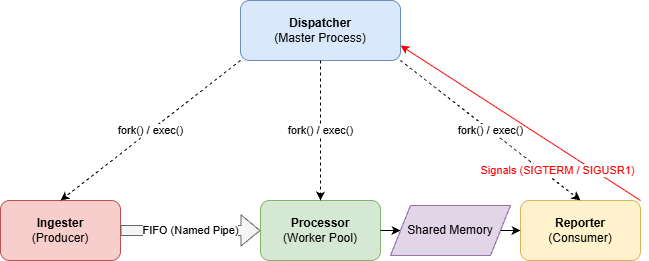

The diagram above was exported from draw.io. Its source (the exported page's mxGraphModel, read from the mxfile embedded in the PNG):
<mxGraphModel dx="1322" dy="527" grid="1" gridSize="10" guides="1" tooltips="1" connect="1" arrows="1" fold="1" page="1" pageScale="1" pageWidth="850" pageHeight="1100" math="0" shadow="0">
  <root>
    <mxCell id="0" />
    <mxCell id="1" parent="0" />
    <mxCell id="WZNwYaiNqi81yTLGsaOO-1" parent="1" style="rounded=1;whiteSpace=wrap;html=1;fillColor=#dae8fc;strokeColor=#6c8ebf;" value="&lt;b&gt;Dispatcher&lt;/b&gt;&lt;br&gt;(Master Process)" vertex="1">
      <mxGeometry height="60" width="160" x="320" y="40" as="geometry" />
    </mxCell>
    <mxCell id="WZNwYaiNqi81yTLGsaOO-2" parent="1" style="rounded=1;whiteSpace=wrap;html=1;fillColor=#f8cecc;strokeColor=#b85450;" value="&lt;b&gt;Ingester&lt;/b&gt;&lt;br&gt;(Producer)" vertex="1">
      <mxGeometry height="60" width="120" x="80" y="240" as="geometry" />
    </mxCell>
    <mxCell id="WZNwYaiNqi81yTLGsaOO-3" parent="1" style="rounded=1;whiteSpace=wrap;html=1;fillColor=#d5e8d4;strokeColor=#82b366;" value="&lt;b&gt;Processor&lt;/b&gt;&lt;br&gt;(Worker Pool)" vertex="1">
      <mxGeometry height="60" width="120" x="340" y="240" as="geometry" />
    </mxCell>
    <mxCell id="WZNwYaiNqi81yTLGsaOO-4" parent="1" style="rounded=1;whiteSpace=wrap;html=1;fillColor=#fff2cc;strokeColor=#d6b656;" value="&lt;b&gt;Reporter&lt;/b&gt;&lt;br&gt;(Consumer)" vertex="1">
      <mxGeometry height="60" width="120" x="600" y="240" as="geometry" />
    </mxCell>
    <mxCell id="WZNwYaiNqi81yTLGsaOO-5" edge="1" parent="1" source="WZNwYaiNqi81yTLGsaOO-2" style="shape=flexArrow;endArrow=classic;html=1;exitX=1;exitY=0.5;exitDx=0;exitDy=0;entryX=0;entryY=0.5;entryDx=0;entryDy=0;fillColor=#f5f5f5;strokeColor=#666666;" target="WZNwYaiNqi81yTLGsaOO-3" value="FIFO (Named Pipe)">
      <mxGeometry height="50" relative="1" width="50" as="geometry" />
    </mxCell>
    <mxCell id="WZNwYaiNqi81yTLGsaOO-6" parent="1" style="shape=parallelogram;perimeter=parallelogramPerimeter;whiteSpace=wrap;html=1;fixedSize=1;fillColor=#e1d5e7;strokeColor=#9673a6;" value="Shared Memory" vertex="1">
      <mxGeometry height="50" width="120" x="470" y="245" as="geometry" />
    </mxCell>
    <mxCell id="WZNwYaiNqi81yTLGsaOO-7" edge="1" parent="1" source="WZNwYaiNqi81yTLGsaOO-3" style="endArrow=classic;html=1;exitX=1;exitY=0.5;exitDx=0;exitDy=0;entryX=0;entryY=0.5;entryDx=0;entryDy=0;" target="WZNwYaiNqi81yTLGsaOO-6" value="">
      <mxGeometry height="50" relative="1" width="50" as="geometry" />
    </mxCell>
    <mxCell id="WZNwYaiNqi81yTLGsaOO-8" edge="1" parent="1" source="WZNwYaiNqi81yTLGsaOO-6" style="endArrow=classic;html=1;exitX=1;exitY=0.5;exitDx=0;exitDy=0;entryX=0;entryY=0.5;entryDx=0;entryDy=0;" target="WZNwYaiNqi81yTLGsaOO-4" value="">
      <mxGeometry height="50" relative="1" width="50" as="geometry" />
    </mxCell>
    <mxCell id="WZNwYaiNqi81yTLGsaOO-9" edge="1" parent="1" source="WZNwYaiNqi81yTLGsaOO-1" style="endArrow=classic;html=1;exitX=0;exitY=1;exitDx=0;exitDy=0;entryX=0.5;entryY=0;entryDx=0;entryDy=0;dashed=1;" target="WZNwYaiNqi81yTLGsaOO-2" value="fork() / exec()">
      <mxGeometry height="50" relative="1" width="50" as="geometry" />
    </mxCell>
    <mxCell id="WZNwYaiNqi81yTLGsaOO-10" edge="1" parent="1" source="WZNwYaiNqi81yTLGsaOO-1" style="endArrow=classic;html=1;exitX=0.5;exitY=1;exitDx=0;exitDy=0;entryX=0.5;entryY=0;entryDx=0;entryDy=0;dashed=1;" target="WZNwYaiNqi81yTLGsaOO-3" value="fork() / exec()">
      <mxGeometry height="50" relative="1" width="50" as="geometry" />
    </mxCell>
    <mxCell id="WZNwYaiNqi81yTLGsaOO-11" edge="1" parent="1" source="WZNwYaiNqi81yTLGsaOO-1" style="endArrow=classic;html=1;exitX=1;exitY=1;exitDx=0;exitDy=0;entryX=0.5;entryY=0;entryDx=0;entryDy=0;dashed=1;" target="WZNwYaiNqi81yTLGsaOO-4" value="fork() / exec()">
      <mxGeometry height="50" relative="1" width="50" as="geometry" />
    </mxCell>
    <mxCell id="WZNwYaiNqi81yTLGsaOO-12" edge="1" parent="1" source="WZNwYaiNqi81yTLGsaOO-4" style="endArrow=classic;html=1;entryX=1;entryY=0.75;entryDx=0;entryDy=0;exitX=1;exitY=0;exitDx=0;exitDy=0;strokeColor=#FF0000;fontColor=#FF0000;" target="WZNwYaiNqi81yTLGsaOO-1" value="Signals (SIGTERM / SIGUSR1)">
      <mxGeometry height="50" relative="1" width="50" x="-0.4" y="20" as="geometry">
        <mxPoint as="offset" />
      </mxGeometry>
    </mxCell>
  </root>
</mxGraphModel>